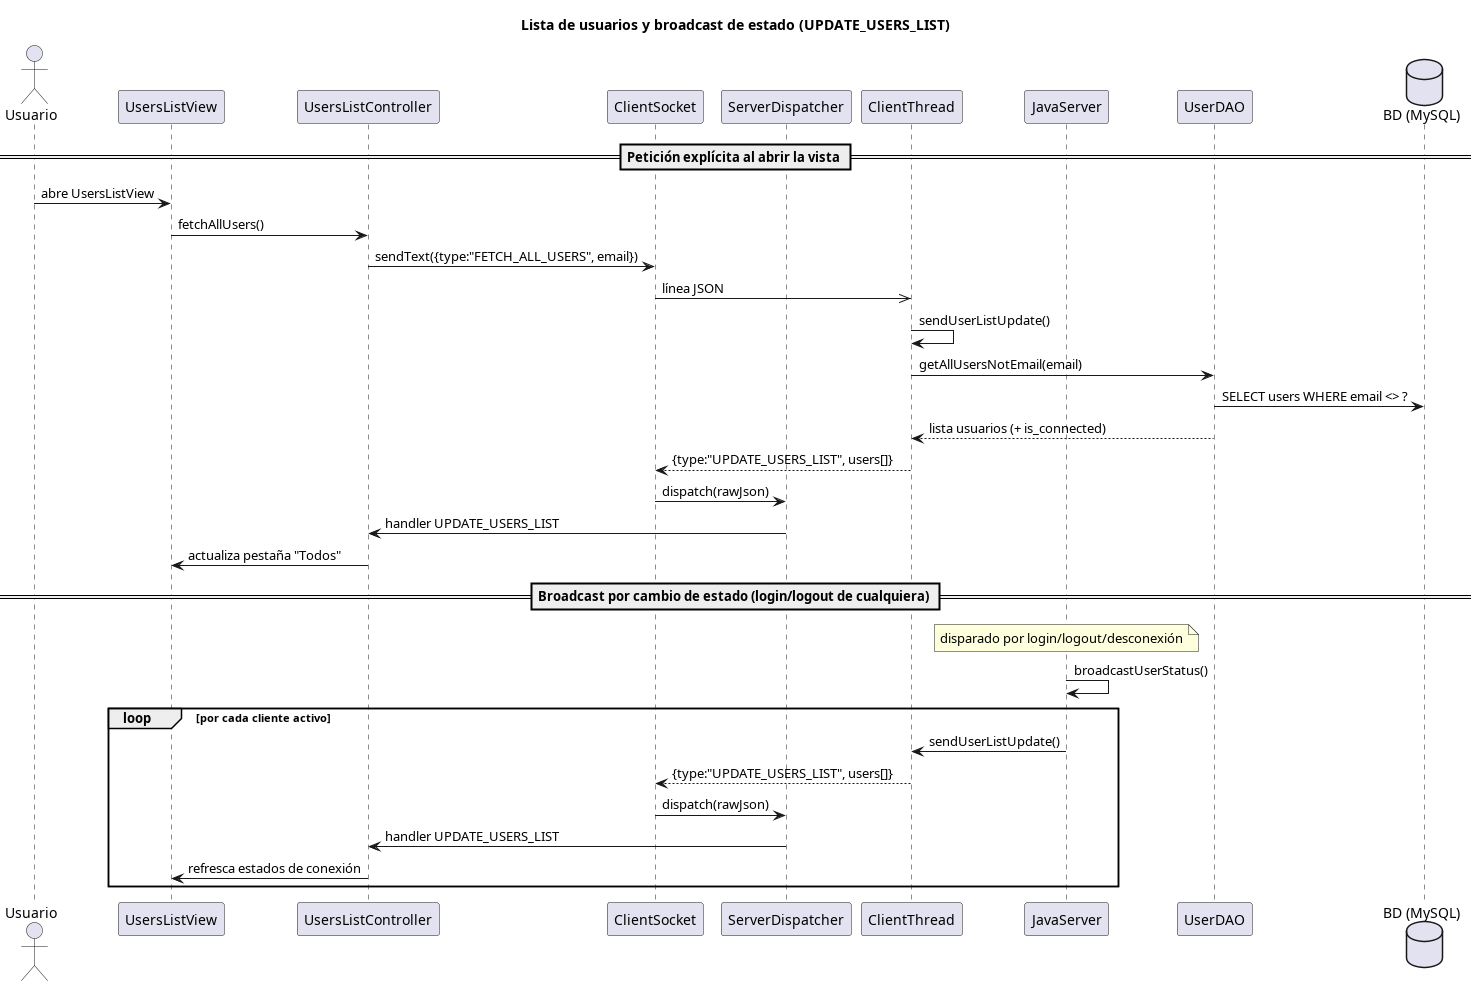

The diagram above was rendered by PlantUML. Its source (embedded in the PNG):
@startuml 09-lista-usuarios-broadcast
skinparamlocked dpiScale 3
title Lista de usuarios y broadcast de estado (UPDATE_USERS_LIST)

actor Usuario
participant "UsersListView" as View
participant "UsersListController" as Ctrl
participant "ClientSocket" as Sock
participant "ServerDispatcher" as Disp
participant "ClientThread" as CT
participant "JavaServer" as Server
participant "UserDAO" as UDAO
database "BD (MySQL)" as DB

== Petición explícita al abrir la vista ==
Usuario -> View : abre UsersListView
View -> Ctrl : fetchAllUsers()
Ctrl -> Sock : sendText({type:"FETCH_ALL_USERS", email})
Sock ->> CT : línea JSON
CT -> CT : sendUserListUpdate()
CT -> UDAO : getAllUsersNotEmail(email)
UDAO -> DB : SELECT users WHERE email <> ?
UDAO --> CT : lista usuarios (+ is_connected)
CT --> Sock : {type:"UPDATE_USERS_LIST", users[]}
Sock -> Disp : dispatch(rawJson)
Disp -> Ctrl : handler UPDATE_USERS_LIST
Ctrl -> View : actualiza pestaña "Todos"

== Broadcast por cambio de estado (login/logout de cualquiera) ==
note over Server : disparado por login/logout/desconexión
Server -> Server : broadcastUserStatus()
loop por cada cliente activo
    Server -> CT : sendUserListUpdate()
    CT --> Sock : {type:"UPDATE_USERS_LIST", users[]}
    Sock -> Disp : dispatch(rawJson)
    Disp -> Ctrl : handler UPDATE_USERS_LIST
    Ctrl -> View : refresca estados de conexión
end
@enduml